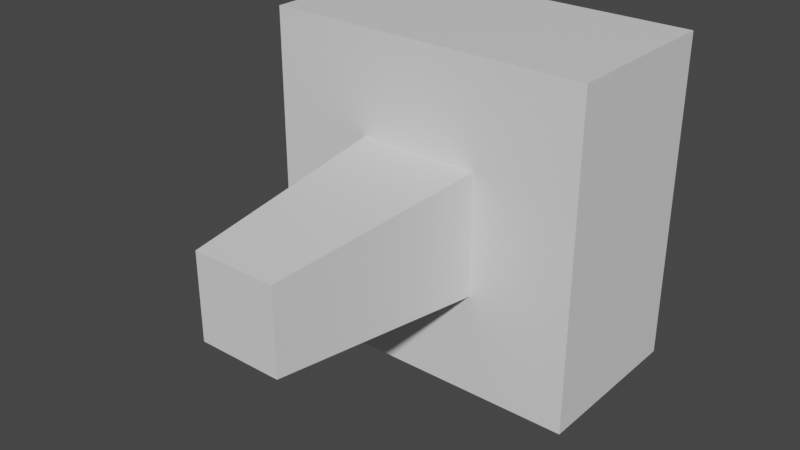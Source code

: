 # Source: NonWorkingStuff.blend  (saved by Blender 3.5.10; exported with 4.5.12 LTS)
import bpy
from mathutils import Matrix  # noqa: F401  (used for matrix-valued properties, if any)

bpy.ops.wm.read_factory_settings(use_empty=True)
scene = bpy.context.scene
scene.name = 'Scene'

# ---- collections
col_collection = bpy.data.collections.new('Collection'); scene.collection.children.link(col_collection)

# ---- materials (node trees are filled in below, after node groups)
mat_material = bpy.data.materials.new('Material')
mat_material.alpha_threshold = 0.0
mat_material.use_transparent_shadow = False
mat_material.roughness = 0.5
mat_material.line_color = (0.0, 0.0, 0.0, 1.0)

# ---- material node trees
mat_material.use_nodes = True; mat_material.node_tree.nodes.clear()
_N = mat_material.node_tree.nodes; _L = mat_material.node_tree.links
n0 = _N.new('ShaderNodeOutputMaterial'); n0.name = 'Material Output'; n0.location = (300, 300)
n1 = _N.new('ShaderNodeBsdfPrincipled'); n1.name = 'Principled BSDF'; n1.location = (10, 300)
n1.distribution = 'GGX'
n1.subsurface_method = 'RANDOM_WALK_SKIN'
n1.inputs[3].default_value = 1.45
n1.inputs[27].default_value = (0.0, 0.0, 0.0, 1.0)
n1.inputs[28].default_value = 1.0
_L.new(n1.outputs[0], n0.inputs[0])
n0.is_active_output = True

# ---- world
world_world = bpy.data.worlds.new('World'); scene.world = world_world
world_world.use_nodes = True; world_world.node_tree.nodes.clear()
_N = world_world.node_tree.nodes; _L = world_world.node_tree.links
n0 = _N.new('ShaderNodeOutputWorld'); n0.name = 'World Output'; n0.location = (300, 300)
n1 = _N.new('ShaderNodeBackground'); n1.name = 'Background'; n1.location = (10, 300)
n1.inputs[0].default_value = (0.05088, 0.05088, 0.05088, 1.0)
_L.new(n1.outputs[0], n0.inputs[0])
n0.is_active_output = True
world_world.color = (0.05088, 0.05088, 0.05088)
world_world.use_sun_shadow = False
world_world.sun_shadow_jitter_overblur = 0.0

# ---- meshes
me_cube = bpy.data.meshes.new('Cube')
me_cube.from_pydata([(1.757, 1.757, 0.4327), (1.757, 1.757, -0.4327), (1.757, -1.757, 0.4327), (1.757, -1.757, -0.4327), (-1.757, 1.757, 0.4327), (-1.757, 1.757, -0.4327), (-1.757, -1.757, 0.4327), (-1.757, -1.757, -0.4327), (0.6556, -0.6556, 1.419), (-0.6556, -0.6556, 1.419), (0.6556, 0.6556, 1.419), (-0.6556, 0.6556, 1.419), (1.757, -1.757, 1.419), (-1.757, -1.757, 1.419), (1.757, 1.757, 1.419), (-1.757, 1.757, 1.419), (0.4458, -0.4458, 3.778), (-0.4458, -0.4458, 3.778), (0.4458, 0.4458, 3.778), (-0.4458, 0.4458, 3.778)], [], [(6, 2, 12, 13), (3, 2, 6, 7), (7, 6, 4, 5), (5, 1, 3, 7), (1, 0, 2, 3), (5, 4, 0, 1), (8, 10, 18, 16), (4, 6, 13, 15), (2, 0, 14, 12), (0, 4, 15, 14), (8, 9, 13, 12), (10, 8, 12, 14), (9, 11, 15, 13), (11, 10, 14, 15), (18, 19, 17, 16), (11, 9, 17, 19), (9, 8, 16, 17), (10, 11, 19, 18)])
_uv = me_cube.uv_layers.new(name='UVMap')
_uv.uv.foreach_set('vector', [0.625, 1.0, 0.625, 0.75, 0.625, 0.75, 0.625, 1.0, 0.375, 0.75, 0.625, 0.75, 0.625, 1.0, 0.375, 1.0, 0.375, 0.0, 0.625, 0.0, 0.625, 0.25, 0.375, 0.25, 0.125, 0.5, 0.375, 0.5, 0.375, 0.75, 0.125, 0.75, 0.375, 0.5, 0.625, 0.5, 0.625, 0.75, 0.375, 0.75, 0.375, 0.25, 0.625, 0.25, 0.625, 0.5, 0.375, 0.5, 0.7033, 0.6717, 0.7033, 0.5783, 0.7033, 0.5783, 0.7033, 0.6717, 0.625, 0.25, 0.625, 0.0, 0.625, 0.0, 0.625, 0.25, 0.625, 0.75, 0.625, 0.5, 0.625, 0.5, 0.625, 0.75, 0.625, 0.5, 0.625, 0.25, 0.625, 0.25, 0.625, 0.5, 0.7033, 0.6717, 0.7967, 0.6717, 0.875, 0.75, 0.625, 0.75, 0.7033, 0.5783, 0.7033, 0.6717, 0.625, 0.75, 0.625, 0.5, 0.7967, 0.6717, 0.7967, 0.5783, 0.875, 0.5, 0.875, 0.75, 0.7967, 0.5783, 0.7033, 0.5783, 0.625, 0.5, 0.875, 0.5, 0.7033, 0.5783, 0.7967, 0.5783, 0.7967, 0.6717, 0.7033, 0.6717, 0.7967, 0.5783, 0.7967, 0.6717, 0.7967, 0.6717, 0.7967, 0.5783, 0.7967, 0.6717, 0.7033, 0.6717, 0.7033, 0.6717, 0.7967, 0.6717, 0.7033, 0.5783, 0.7967, 0.5783, 0.7967, 0.5783, 0.7033, 0.5783])
me_cube.materials.append(mat_material)
me_cube.use_mirror_vertex_groups = False
me_cube.update()

# ---- objects
ob_cube = bpy.data.objects.new('Cube', me_cube)

# ---- transforms, parenting, visibility, modifiers, constraints
ob_cube.location = (0.0, 0.0, 0.0)
ob_cube.rotation_euler = (1.571, -0.0, 0.0)
ob_cube.lock_rotations_4d = False
ob_cube.empty_display_type = 'ARROWS'
ob_cube.lineart.crease_threshold = 0.0

# ---- collection membership
col_collection.objects.link(ob_cube)

# ---- scene / render settings (as saved in the file)
scene.frame_start = 1; scene.frame_end = 250; scene.frame_set(1)
scene.render.engine = 'BLENDER_EEVEE_NEXT'
scene.cycles.sampling_pattern = 'TABULATED_SOBOL'
scene.view_settings.view_transform = 'Filmic'
bpy.context.view_layer.update()

# ---- added for rendering (the .blend has no active camera and no usable light): camera, sun
cam_auto = bpy.data.cameras.new('AutoCamera')
cam_auto.lens = 50.0
cam_auto.sensor_width = 36.0
cam_auto.clip_end = 1000.0
ob_auto_camera = bpy.data.objects.new('AutoCamera', cam_auto)
scene.collection.objects.link(ob_auto_camera)
ob_auto_camera.location = (6.02576, -8.90337, 4.82061)
ob_auto_camera.rotation_euler = (1.09748, -7.21219e-08, 0.694738)
scene.camera = ob_auto_camera
light_auto_sun = bpy.data.lights.new('AutoSun', 'SUN')
light_auto_sun.energy = 3.0
light_auto_sun.angle = 0.0523599
ob_auto_sun = bpy.data.objects.new('AutoSun', light_auto_sun)
scene.collection.objects.link(ob_auto_sun)
ob_auto_sun.rotation_euler = (0.872665, 0.174533, 0.523599)
bpy.context.view_layer.update()
